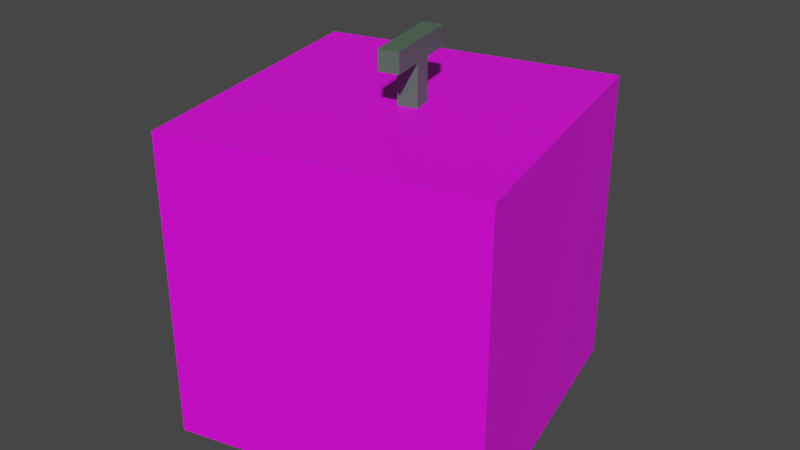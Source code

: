 # Source: Watermelon2.blend  (saved by Blender 3.4.6; exported with 4.5.12 LTS)
import bpy
from mathutils import Matrix  # noqa: F401  (used for matrix-valued properties, if any)

bpy.ops.wm.read_factory_settings(use_empty=True)
scene = bpy.context.scene
scene.name = 'Scene'

# ---- collections
col_collection = bpy.data.collections.new('Collection'); scene.collection.children.link(col_collection)

# ---- images (referenced by path relative to the original .blend; pixels are not part of the script)
import os
ASSET_DIR = os.environ.get("B2B_ASSET_DIR", "")  # directory of the original .blend (textures are referenced by path, not embedded)
HERE = os.path.dirname(os.path.abspath(__file__))  # packed textures are extracted next to this script under _unpacked/

def load_image(name, relpath, width, height, colorspace="sRGB"):
    """Load a texture the original file referenced (path relative to the .blend, or extracted next to this script)."""
    p = next((c for c in (os.path.join(HERE, relpath), os.path.join(ASSET_DIR, relpath)) if relpath and os.path.exists(c)), "")
    if p:
        img = bpy.data.images.load(p, check_existing=True)
        img.name = name
    else:  # same state as the original file: an image datablock whose file is absent (Cycles renders it pink)
        img = bpy.data.images.new(name, width, height)
        img.source = "FILE"
        img.filepath = "//" + (relpath or name)
    img.colorspace_settings.name = colorspace
    return img
img_watermelon_png = load_image('Watermelon.png', 'Watermelon.png', 1024, 1024, 'sRGB')

# ---- materials (node trees are filled in below, after node groups)
mat_watermelon = bpy.data.materials.new('Watermelon')
mat_watermelon.use_transparent_shadow = False
mat_stem = bpy.data.materials.new('Stem')
mat_stem.use_transparent_shadow = False

# ---- material node trees
mat_watermelon.use_nodes = True; mat_watermelon.node_tree.nodes.clear()
_N = mat_watermelon.node_tree.nodes; _L = mat_watermelon.node_tree.links
n0 = _N.new('ShaderNodeBsdfPrincipled'); n0.name = 'Principled BSDF'; n0.location = (10, 300)
n0.distribution = 'GGX'
n0.subsurface_method = 'RANDOM_WALK_SKIN'
n0.inputs[3].default_value = 1.45
n0.inputs[27].default_value = (0.0, 0.0, 0.0, 1.0)
n0.inputs[28].default_value = 1.0
n1 = _N.new('ShaderNodeOutputMaterial'); n1.name = 'Material Output'; n1.location = (300, 300)
n2 = _N.new('ShaderNodeTexImage'); n2.name = 'Image Texture'; n2.location = (-322, 235)
n2.image = img_watermelon_png
_L.new(n0.outputs[0], n1.inputs[0])
_L.new(n2.outputs[0], n0.inputs[0])
n1.is_active_output = True
mat_stem.use_nodes = True; mat_stem.node_tree.nodes.clear()
_N = mat_stem.node_tree.nodes; _L = mat_stem.node_tree.links
n0 = _N.new('ShaderNodeBsdfPrincipled'); n0.name = 'Principled BSDF'; n0.location = (10, 300)
n0.distribution = 'GGX'
n0.subsurface_method = 'RANDOM_WALK_SKIN'
n0.inputs[0].default_value = (0.08228, 0.1384, 0.09306, 1.0)
n0.inputs[3].default_value = 1.45
n0.inputs[27].default_value = (0.0, 0.0, 0.0, 1.0)
n0.inputs[28].default_value = 1.0
n1 = _N.new('ShaderNodeOutputMaterial'); n1.name = 'Material Output'; n1.location = (300, 300)
_L.new(n0.outputs[0], n1.inputs[0])
n1.is_active_output = True

# ---- world
world_world = bpy.data.worlds.new('World'); scene.world = world_world
world_world.use_nodes = True; world_world.node_tree.nodes.clear()
_N = world_world.node_tree.nodes; _L = world_world.node_tree.links
n0 = _N.new('ShaderNodeOutputWorld'); n0.name = 'World Output'; n0.location = (300, 300)
n1 = _N.new('ShaderNodeBackground'); n1.name = 'Background'; n1.location = (10, 300)
n1.inputs[0].default_value = (0.05088, 0.05088, 0.05088, 1.0)
_L.new(n1.outputs[0], n0.inputs[0])
n0.is_active_output = True
world_world.color = (0.05088, 0.05088, 0.05088)
world_world.use_sun_shadow = False
world_world.sun_shadow_jitter_overblur = 0.0

# ---- meshes
me_cube = bpy.data.meshes.new('Cube')
me_cube.from_pydata([(-0.4333, 2.678e-08, 0.6127), (-0.4333, 1.014, 0.6127), (-0.6651, -1.635e-08, -0.3741), (-0.6651, 1.014, -0.3741), (0.5535, 1.665e-08, 0.381), (0.5535, 1.014, 0.381), (0.3217, -2.648e-08, -0.6059), (0.3217, 1.014, -0.6059), (-0.04351, 1.014, 0.03122), (-0.04351, 1.165, 0.03122), (-0.05851, 1.014, -0.03265), (-0.05851, 1.165, -0.03265), (0.02036, 1.014, 0.01622), (0.02036, 1.165, 0.01622), (0.00536, 1.014, -0.04765), (0.00536, 1.165, -0.04765), (-0.08234, 1.152, -0.1333), (-0.01712, 1.152, 0.1444), (-0.08234, 1.218, -0.1333), (-0.01712, 1.218, 0.1444), (-0.01847, 1.152, -0.1483), (0.04675, 1.152, 0.1294), (-0.01847, 1.218, -0.1483), (0.04675, 1.218, 0.1294)], [], [(0, 1, 3, 2), (2, 3, 7, 6), (6, 7, 5, 4), (4, 5, 1, 0), (2, 6, 4, 0), (7, 3, 1, 5), (8, 9, 11, 10), (10, 11, 15, 14), (14, 15, 13, 12), (12, 13, 9, 8), (10, 14, 12, 8), (15, 11, 9, 13), (16, 17, 19, 18), (18, 19, 23, 22), (22, 23, 21, 20), (20, 21, 17, 16), (18, 22, 20, 16), (23, 19, 17, 21)])
me_cube.polygons.foreach_set('material_index', [0, 0, 0, 0, 0, 0, 1, 1, 1, 1, 1, 1, 1, 1, 1, 1, 1, 1])
_uv = me_cube.uv_layers.new(name='UVMap')
_uv.uv.foreach_set('vector', [0.375, 0.0, 0.625, 0.0, 0.625, 0.25, 0.375, 0.25, 0.375, 0.25, 0.625, 0.25, 0.625, 0.5, 0.375, 0.5, 0.375, 0.5, 0.625, 0.5, 0.625, 0.75, 0.375, 0.75, 0.375, 0.75, 0.625, 0.75, 0.625, 1.0, 0.375, 1.0, 0.125, 0.5, 0.375, 0.5, 0.375, 0.75, 0.125, 0.75, 0.625, 0.5, 0.875, 0.5, 0.875, 0.75, 0.625, 0.75, 0.375, 0.0, 0.625, 0.0, 0.625, 0.25, 0.375, 0.25, 0.375, 0.25, 0.625, 0.25, 0.625, 0.5, 0.375, 0.5, 0.375, 0.5, 0.625, 0.5, 0.625, 0.75, 0.375, 0.75, 0.375, 0.75, 0.625, 0.75, 0.625, 1.0, 0.375, 1.0, 0.125, 0.5, 0.375, 0.5, 0.375, 0.75, 0.125, 0.75, 0.625, 0.5, 0.875, 0.5, 0.875, 0.75, 0.625, 0.75, 0.375, 0.0, 0.625, 0.0, 0.625, 0.25, 0.375, 0.25, 0.375, 0.25, 0.625, 0.25, 0.625, 0.5, 0.375, 0.5, 0.375, 0.5, 0.625, 0.5, 0.625, 0.75, 0.375, 0.75, 0.375, 0.75, 0.625, 0.75, 0.625, 1.0, 0.375, 1.0, 0.125, 0.5, 0.375, 0.5, 0.375, 0.75, 0.125, 0.75, 0.625, 0.5, 0.875, 0.5, 0.875, 0.75, 0.625, 0.75])
me_cube.materials.append(mat_watermelon)
me_cube.materials.append(mat_stem)
me_cube.update()

# ---- objects
ob_watermelon2 = bpy.data.objects.new('Watermelon2', me_cube)

# ---- transforms, parenting, visibility, modifiers, constraints
ob_watermelon2.location = (0.0, 0.0, 0.0)
ob_watermelon2.rotation_euler = (1.571, -0.0, 0.0)

# ---- collection membership
col_collection.objects.link(ob_watermelon2)

# ---- scene / render settings (as saved in the file)
scene.frame_start = 1; scene.frame_end = 250; scene.frame_set(6)
scene.render.engine = 'BLENDER_EEVEE_NEXT'
scene.cycles.sampling_pattern = 'TABULATED_SOBOL'
scene.cycles.use_light_tree = False
scene.view_settings.view_transform = 'Filmic'
bpy.context.view_layer.update()

# ---- added for rendering (the .blend has no active camera and no usable light): camera, sun
cam_auto = bpy.data.cameras.new('AutoCamera')
cam_auto.lens = 50.0
cam_auto.sensor_width = 36.0
cam_auto.clip_end = 1000.0
ob_auto_camera = bpy.data.objects.new('AutoCamera', cam_auto)
scene.collection.objects.link(ob_auto_camera)
ob_auto_camera.location = (1.89665, -2.34639, 2.17094)
ob_auto_camera.rotation_euler = (1.09748, -7.21219e-08, 0.694738)
scene.camera = ob_auto_camera
light_auto_sun = bpy.data.lights.new('AutoSun', 'SUN')
light_auto_sun.energy = 3.0
light_auto_sun.angle = 0.0523599
ob_auto_sun = bpy.data.objects.new('AutoSun', light_auto_sun)
scene.collection.objects.link(ob_auto_sun)
ob_auto_sun.rotation_euler = (0.872665, 0.174533, 0.523599)
bpy.context.view_layer.update()
